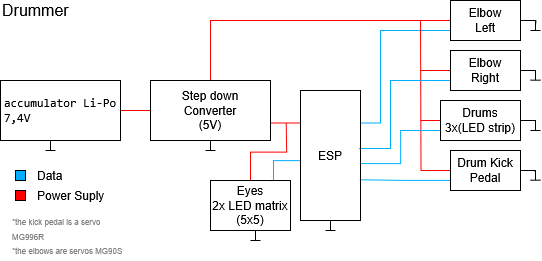

The diagram above was exported from draw.io. Its source (the exported page's mxGraphModel, read from the mxfile embedded in the PNG):
<mxGraphModel dx="561" dy="535" grid="1" gridSize="10" guides="1" tooltips="1" connect="1" arrows="1" fold="1" page="1" pageScale="1" pageWidth="850" pageHeight="1100" math="0" shadow="0">
  <root>
    <mxCell id="0" />
    <mxCell id="1" parent="0" />
    <mxCell id="zj6K4uuOC0A01A_eKvuw-1" style="edgeStyle=orthogonalEdgeStyle;rounded=0;orthogonalLoop=1;jettySize=auto;html=1;exitX=1;exitY=0.5;exitDx=0;exitDy=0;entryX=0;entryY=0.5;entryDx=0;entryDy=0;endArrow=none;startFill=0;strokeColor=#FF0000;" edge="1" parent="1" source="zj6K4uuOC0A01A_eKvuw-45" target="zj6K4uuOC0A01A_eKvuw-43">
      <mxGeometry relative="1" as="geometry" />
    </mxCell>
    <mxCell id="zj6K4uuOC0A01A_eKvuw-2" style="edgeStyle=orthogonalEdgeStyle;rounded=0;orthogonalLoop=1;jettySize=auto;html=1;exitX=0.5;exitY=0;exitDx=0;exitDy=0;entryX=0;entryY=0.5;entryDx=0;entryDy=0;endArrow=none;startFill=0;strokeColor=#FF0000;" edge="1" parent="1" source="zj6K4uuOC0A01A_eKvuw-43" target="zj6K4uuOC0A01A_eKvuw-49">
      <mxGeometry relative="1" as="geometry" />
    </mxCell>
    <mxCell id="zj6K4uuOC0A01A_eKvuw-10" value="" style="endArrow=none;html=1;rounded=0;" edge="1" parent="1">
      <mxGeometry width="50" height="50" relative="1" as="geometry">
        <mxPoint x="130" y="170" as="sourcePoint" />
        <mxPoint x="130" y="160" as="targetPoint" />
      </mxGeometry>
    </mxCell>
    <mxCell id="zj6K4uuOC0A01A_eKvuw-11" value="" style="endArrow=none;html=1;rounded=0;" edge="1" parent="1">
      <mxGeometry width="50" height="50" relative="1" as="geometry">
        <mxPoint x="125" y="170" as="sourcePoint" />
        <mxPoint x="135" y="170" as="targetPoint" />
      </mxGeometry>
    </mxCell>
    <mxCell id="zj6K4uuOC0A01A_eKvuw-12" value="" style="endArrow=none;html=1;rounded=0;" edge="1" parent="1">
      <mxGeometry width="50" height="50" relative="1" as="geometry">
        <mxPoint x="290" y="170" as="sourcePoint" />
        <mxPoint x="290" y="160" as="targetPoint" />
      </mxGeometry>
    </mxCell>
    <mxCell id="zj6K4uuOC0A01A_eKvuw-13" value="" style="endArrow=none;html=1;rounded=0;" edge="1" parent="1">
      <mxGeometry width="50" height="50" relative="1" as="geometry">
        <mxPoint x="285" y="170" as="sourcePoint" />
        <mxPoint x="295" y="170" as="targetPoint" />
      </mxGeometry>
    </mxCell>
    <mxCell id="zj6K4uuOC0A01A_eKvuw-16" style="edgeStyle=orthogonalEdgeStyle;rounded=0;orthogonalLoop=1;jettySize=auto;html=1;exitX=0;exitY=0.25;exitDx=0;exitDy=0;entryX=1;entryY=0.75;entryDx=0;entryDy=0;endArrow=none;startFill=0;strokeColor=#FF0000;" edge="1" parent="1" source="zj6K4uuOC0A01A_eKvuw-42" target="zj6K4uuOC0A01A_eKvuw-43">
      <mxGeometry relative="1" as="geometry" />
    </mxCell>
    <mxCell id="zj6K4uuOC0A01A_eKvuw-17" value="" style="endArrow=none;html=1;rounded=0;" edge="1" parent="1">
      <mxGeometry width="50" height="50" relative="1" as="geometry">
        <mxPoint x="410" y="250" as="sourcePoint" />
        <mxPoint x="410" y="240" as="targetPoint" />
      </mxGeometry>
    </mxCell>
    <mxCell id="zj6K4uuOC0A01A_eKvuw-18" value="" style="endArrow=none;html=1;rounded=0;" edge="1" parent="1">
      <mxGeometry width="50" height="50" relative="1" as="geometry">
        <mxPoint x="405" y="250" as="sourcePoint" />
        <mxPoint x="415" y="250" as="targetPoint" />
      </mxGeometry>
    </mxCell>
    <mxCell id="zj6K4uuOC0A01A_eKvuw-19" style="edgeStyle=orthogonalEdgeStyle;rounded=0;orthogonalLoop=1;jettySize=auto;html=1;exitX=0;exitY=0.75;exitDx=0;exitDy=0;entryX=1;entryY=0.25;entryDx=0;entryDy=0;endArrow=none;startFill=0;strokeColor=#00AEFF;" edge="1" parent="1" source="zj6K4uuOC0A01A_eKvuw-49" target="zj6K4uuOC0A01A_eKvuw-42">
      <mxGeometry relative="1" as="geometry">
        <Array as="points">
          <mxPoint x="460" y="50" />
          <mxPoint x="460" y="143" />
        </Array>
      </mxGeometry>
    </mxCell>
    <mxCell id="zj6K4uuOC0A01A_eKvuw-20" style="edgeStyle=orthogonalEdgeStyle;rounded=0;orthogonalLoop=1;jettySize=auto;html=1;exitX=0;exitY=0.5;exitDx=0;exitDy=0;strokeColor=#FF0000;endArrow=none;startFill=0;" edge="1" parent="1" source="zj6K4uuOC0A01A_eKvuw-51">
      <mxGeometry relative="1" as="geometry">
        <mxPoint x="500" y="90" as="targetPoint" />
      </mxGeometry>
    </mxCell>
    <mxCell id="zj6K4uuOC0A01A_eKvuw-21" style="edgeStyle=orthogonalEdgeStyle;rounded=0;orthogonalLoop=1;jettySize=auto;html=1;exitX=0;exitY=0.5;exitDx=0;exitDy=0;endArrow=none;startFill=0;strokeColor=#FF0000;" edge="1" parent="1" source="zj6K4uuOC0A01A_eKvuw-53">
      <mxGeometry relative="1" as="geometry">
        <mxPoint x="500" y="140" as="targetPoint" />
      </mxGeometry>
    </mxCell>
    <mxCell id="zj6K4uuOC0A01A_eKvuw-22" style="edgeStyle=orthogonalEdgeStyle;rounded=0;orthogonalLoop=1;jettySize=auto;html=1;exitX=0;exitY=0.5;exitDx=0;exitDy=0;endArrow=none;startFill=0;strokeColor=#FF0000;" edge="1" parent="1" source="zj6K4uuOC0A01A_eKvuw-55">
      <mxGeometry relative="1" as="geometry">
        <mxPoint x="500" y="40" as="targetPoint" />
      </mxGeometry>
    </mxCell>
    <mxCell id="zj6K4uuOC0A01A_eKvuw-27" style="edgeStyle=orthogonalEdgeStyle;rounded=0;orthogonalLoop=1;jettySize=auto;html=1;exitX=0;exitY=0.75;exitDx=0;exitDy=0;entryX=0.983;entryY=0.687;entryDx=0;entryDy=0;entryPerimeter=0;endArrow=none;startFill=0;strokeColor=#00AEFF;" edge="1" parent="1" source="zj6K4uuOC0A01A_eKvuw-55" target="zj6K4uuOC0A01A_eKvuw-42">
      <mxGeometry relative="1" as="geometry" />
    </mxCell>
    <mxCell id="zj6K4uuOC0A01A_eKvuw-28" style="edgeStyle=orthogonalEdgeStyle;rounded=0;orthogonalLoop=1;jettySize=auto;html=1;exitX=0;exitY=0.75;exitDx=0;exitDy=0;entryX=0.994;entryY=0.562;entryDx=0;entryDy=0;entryPerimeter=0;strokeColor=#00AEFF;endArrow=none;startFill=0;" edge="1" parent="1" source="zj6K4uuOC0A01A_eKvuw-53" target="zj6K4uuOC0A01A_eKvuw-42">
      <mxGeometry relative="1" as="geometry" />
    </mxCell>
    <mxCell id="zj6K4uuOC0A01A_eKvuw-29" style="edgeStyle=orthogonalEdgeStyle;rounded=0;orthogonalLoop=1;jettySize=auto;html=1;exitX=0;exitY=0.75;exitDx=0;exitDy=0;endArrow=none;startFill=0;strokeColor=#00AEFF;" edge="1" parent="1" source="zj6K4uuOC0A01A_eKvuw-51">
      <mxGeometry relative="1" as="geometry">
        <mxPoint x="450" y="168" as="targetPoint" />
        <Array as="points">
          <mxPoint x="470" y="100" />
          <mxPoint x="470" y="168" />
          <mxPoint x="439" y="168" />
        </Array>
      </mxGeometry>
    </mxCell>
    <mxCell id="zj6K4uuOC0A01A_eKvuw-30" value="" style="whiteSpace=wrap;html=1;aspect=fixed;strokeColor=#000000;fillColor=#00AEFF;" vertex="1" parent="1">
      <mxGeometry x="95" y="190" width="10" height="10" as="geometry" />
    </mxCell>
    <mxCell id="zj6K4uuOC0A01A_eKvuw-31" value="" style="whiteSpace=wrap;html=1;aspect=fixed;fillColor=#FF0000;" vertex="1" parent="1">
      <mxGeometry x="95" y="210" width="10" height="10" as="geometry" />
    </mxCell>
    <mxCell id="zj6K4uuOC0A01A_eKvuw-32" value="&lt;div align=&quot;left&quot;&gt;Data&lt;/div&gt;" style="rounded=0;whiteSpace=wrap;html=1;strokeColor=none;align=left;fillColor=none;" vertex="1" parent="1">
      <mxGeometry x="115" y="190" width="70" height="10" as="geometry" />
    </mxCell>
    <mxCell id="zj6K4uuOC0A01A_eKvuw-33" value="Power Suply" style="rounded=0;whiteSpace=wrap;html=1;strokeColor=none;align=left;fillColor=none;" vertex="1" parent="1">
      <mxGeometry x="115" y="210" width="70" height="10" as="geometry" />
    </mxCell>
    <mxCell id="zj6K4uuOC0A01A_eKvuw-34" value="&lt;font style=&quot;font-size: 16px;&quot;&gt;Drummer&lt;/font&gt;" style="rounded=0;whiteSpace=wrap;html=1;strokeColor=none;align=left;fillColor=none;" vertex="1" parent="1">
      <mxGeometry x="80" y="20" width="120" height="20" as="geometry" />
    </mxCell>
    <mxCell id="zj6K4uuOC0A01A_eKvuw-39" value="" style="endArrow=none;html=1;rounded=0;fontStyle=4" edge="1" parent="1">
      <mxGeometry width="50" height="50" relative="1" as="geometry">
        <mxPoint x="335" y="260" as="sourcePoint" />
        <mxPoint x="335" y="250" as="targetPoint" />
      </mxGeometry>
    </mxCell>
    <mxCell id="zj6K4uuOC0A01A_eKvuw-41" style="edgeStyle=orthogonalEdgeStyle;rounded=0;orthogonalLoop=1;jettySize=auto;html=1;exitX=0.75;exitY=0;exitDx=0;exitDy=0;entryX=0.002;entryY=0.526;entryDx=0;entryDy=0;entryPerimeter=0;endArrow=none;startFill=0;strokeColor=#00AEFF;" edge="1" parent="1" source="zj6K4uuOC0A01A_eKvuw-44" target="zj6K4uuOC0A01A_eKvuw-42">
      <mxGeometry relative="1" as="geometry">
        <Array as="points">
          <mxPoint x="353" y="180" />
          <mxPoint x="380" y="180" />
        </Array>
      </mxGeometry>
    </mxCell>
    <mxCell id="zj6K4uuOC0A01A_eKvuw-42" value="ESP" style="rounded=0;whiteSpace=wrap;html=1;fillColor=none;" vertex="1" parent="1">
      <mxGeometry x="380" y="110" width="60" height="130" as="geometry" />
    </mxCell>
    <mxCell id="zj6K4uuOC0A01A_eKvuw-43" value="Step down&lt;br&gt;Converter&lt;br&gt;(5V)" style="rounded=0;whiteSpace=wrap;html=1;fillColor=none;" vertex="1" parent="1">
      <mxGeometry x="230" y="100" width="120" height="60" as="geometry" />
    </mxCell>
    <mxCell id="zj6K4uuOC0A01A_eKvuw-71" style="edgeStyle=orthogonalEdgeStyle;rounded=0;orthogonalLoop=1;jettySize=auto;html=1;exitX=0.5;exitY=0;exitDx=0;exitDy=0;strokeColor=#FF0000;endArrow=none;startFill=0;" edge="1" parent="1" source="zj6K4uuOC0A01A_eKvuw-44">
      <mxGeometry relative="1" as="geometry">
        <mxPoint x="365.66666666666663" y="142.33333333333331" as="targetPoint" />
      </mxGeometry>
    </mxCell>
    <mxCell id="zj6K4uuOC0A01A_eKvuw-44" value="&lt;div&gt;Eyes&lt;br&gt;2x LED matrix&lt;/div&gt;&lt;div&gt;(5x5)&lt;/div&gt;" style="rounded=0;whiteSpace=wrap;html=1;fillColor=none;" vertex="1" parent="1">
      <mxGeometry x="290" y="200" width="80" height="50" as="geometry" />
    </mxCell>
    <mxCell id="zj6K4uuOC0A01A_eKvuw-45" value="&lt;pre aria-label=&quot;Preložený text: accumulator&quot; dir=&quot;ltr&quot; data-ved=&quot;2ahUKEwi7oaPUppSOAxXw_rsIHTr-OJMQ3ewLegQIDBAU&quot; style=&quot;text-align:left&quot; id=&quot;tw-target-text&quot; data-placeholder=&quot;Preklad&quot; class=&quot;tw-data-text tw-text-large tw-ta&quot;&gt;&lt;span lang=&quot;en&quot; class=&quot;Y2IQFc&quot;&gt;accumulator Li-Po&lt;br&gt;7,4V&lt;/span&gt;&lt;/pre&gt;" style="rounded=0;whiteSpace=wrap;html=1;fillColor=none;" vertex="1" parent="1">
      <mxGeometry x="80" y="100" width="120" height="60" as="geometry" />
    </mxCell>
    <mxCell id="zj6K4uuOC0A01A_eKvuw-48" style="edgeStyle=orthogonalEdgeStyle;rounded=0;orthogonalLoop=1;jettySize=auto;html=1;exitX=1;exitY=0.5;exitDx=0;exitDy=0;endArrow=none;startFill=0;" edge="1" parent="1" source="zj6K4uuOC0A01A_eKvuw-49">
      <mxGeometry relative="1" as="geometry">
        <mxPoint x="615.3333333333334" y="43.333333333333314" as="targetPoint" />
      </mxGeometry>
    </mxCell>
    <mxCell id="zj6K4uuOC0A01A_eKvuw-49" value="Elbow&lt;br&gt;Left" style="rounded=0;whiteSpace=wrap;html=1;fillColor=none;" vertex="1" parent="1">
      <mxGeometry x="530" y="20" width="70" height="40" as="geometry" />
    </mxCell>
    <mxCell id="zj6K4uuOC0A01A_eKvuw-50" style="edgeStyle=orthogonalEdgeStyle;rounded=0;orthogonalLoop=1;jettySize=auto;html=1;exitX=1;exitY=0.5;exitDx=0;exitDy=0;endArrow=none;startFill=0;" edge="1" parent="1" source="zj6K4uuOC0A01A_eKvuw-51">
      <mxGeometry relative="1" as="geometry">
        <mxPoint x="615" y="92.33333333333331" as="targetPoint" />
      </mxGeometry>
    </mxCell>
    <mxCell id="zj6K4uuOC0A01A_eKvuw-51" value="Elbow&lt;br&gt;Right" style="rounded=0;whiteSpace=wrap;html=1;fillColor=none;" vertex="1" parent="1">
      <mxGeometry x="530" y="70" width="70" height="40" as="geometry" />
    </mxCell>
    <mxCell id="zj6K4uuOC0A01A_eKvuw-52" style="edgeStyle=orthogonalEdgeStyle;rounded=0;orthogonalLoop=1;jettySize=auto;html=1;exitX=1;exitY=0.5;exitDx=0;exitDy=0;endArrow=none;startFill=0;" edge="1" parent="1" source="zj6K4uuOC0A01A_eKvuw-53">
      <mxGeometry relative="1" as="geometry">
        <mxPoint x="615" y="143" as="targetPoint" />
      </mxGeometry>
    </mxCell>
    <mxCell id="zj6K4uuOC0A01A_eKvuw-53" value="Drums&lt;br&gt;3x(LED strip)" style="rounded=0;whiteSpace=wrap;html=1;fillColor=none;" vertex="1" parent="1">
      <mxGeometry x="520" y="120" width="80" height="40" as="geometry" />
    </mxCell>
    <mxCell id="zj6K4uuOC0A01A_eKvuw-54" style="edgeStyle=orthogonalEdgeStyle;rounded=0;orthogonalLoop=1;jettySize=auto;html=1;exitX=1;exitY=0.5;exitDx=0;exitDy=0;endArrow=none;startFill=0;" edge="1" parent="1" source="zj6K4uuOC0A01A_eKvuw-55">
      <mxGeometry relative="1" as="geometry">
        <mxPoint x="614.6666666666666" y="191.66666666666669" as="targetPoint" />
      </mxGeometry>
    </mxCell>
    <mxCell id="zj6K4uuOC0A01A_eKvuw-55" value="Drum Kick&lt;br&gt;Pedal" style="rounded=0;whiteSpace=wrap;html=1;fillColor=none;" vertex="1" parent="1">
      <mxGeometry x="530" y="170" width="70" height="40" as="geometry" />
    </mxCell>
    <mxCell id="zj6K4uuOC0A01A_eKvuw-60" value="" style="endArrow=none;html=1;rounded=0;" edge="1" parent="1">
      <mxGeometry width="50" height="50" relative="1" as="geometry">
        <mxPoint x="615" y="150" as="sourcePoint" />
        <mxPoint x="615" y="140" as="targetPoint" />
      </mxGeometry>
    </mxCell>
    <mxCell id="zj6K4uuOC0A01A_eKvuw-61" value="" style="endArrow=none;html=1;rounded=0;" edge="1" parent="1">
      <mxGeometry width="50" height="50" relative="1" as="geometry">
        <mxPoint x="610" y="150" as="sourcePoint" />
        <mxPoint x="620" y="150" as="targetPoint" />
      </mxGeometry>
    </mxCell>
    <mxCell id="zj6K4uuOC0A01A_eKvuw-62" value="" style="endArrow=none;html=1;rounded=0;" edge="1" parent="1">
      <mxGeometry width="50" height="50" relative="1" as="geometry">
        <mxPoint x="615" y="99.67" as="sourcePoint" />
        <mxPoint x="615" y="89.67" as="targetPoint" />
      </mxGeometry>
    </mxCell>
    <mxCell id="zj6K4uuOC0A01A_eKvuw-63" value="" style="endArrow=none;html=1;rounded=0;" edge="1" parent="1">
      <mxGeometry width="50" height="50" relative="1" as="geometry">
        <mxPoint x="610" y="99.67" as="sourcePoint" />
        <mxPoint x="620" y="99.67" as="targetPoint" />
      </mxGeometry>
    </mxCell>
    <mxCell id="zj6K4uuOC0A01A_eKvuw-64" value="" style="endArrow=none;html=1;rounded=0;" edge="1" parent="1">
      <mxGeometry width="50" height="50" relative="1" as="geometry">
        <mxPoint x="615" y="50" as="sourcePoint" />
        <mxPoint x="615" y="40" as="targetPoint" />
      </mxGeometry>
    </mxCell>
    <mxCell id="zj6K4uuOC0A01A_eKvuw-65" value="" style="endArrow=none;html=1;rounded=0;" edge="1" parent="1">
      <mxGeometry width="50" height="50" relative="1" as="geometry">
        <mxPoint x="610" y="50" as="sourcePoint" />
        <mxPoint x="620" y="50" as="targetPoint" />
      </mxGeometry>
    </mxCell>
    <mxCell id="zj6K4uuOC0A01A_eKvuw-66" value="" style="endArrow=none;html=1;rounded=0;" edge="1" parent="1">
      <mxGeometry width="50" height="50" relative="1" as="geometry">
        <mxPoint x="615" y="199.67" as="sourcePoint" />
        <mxPoint x="615" y="189.67" as="targetPoint" />
      </mxGeometry>
    </mxCell>
    <mxCell id="zj6K4uuOC0A01A_eKvuw-67" value="" style="endArrow=none;html=1;rounded=0;" edge="1" parent="1">
      <mxGeometry width="50" height="50" relative="1" as="geometry">
        <mxPoint x="610" y="199.67" as="sourcePoint" />
        <mxPoint x="620" y="199.67" as="targetPoint" />
      </mxGeometry>
    </mxCell>
    <mxCell id="zj6K4uuOC0A01A_eKvuw-68" value="" style="endArrow=none;html=1;rounded=0;" edge="1" parent="1">
      <mxGeometry width="50" height="50" relative="1" as="geometry">
        <mxPoint x="330" y="260" as="sourcePoint" />
        <mxPoint x="340" y="260" as="targetPoint" />
      </mxGeometry>
    </mxCell>
    <mxCell id="zj6K4uuOC0A01A_eKvuw-69" value="&lt;font style=&quot;color: rgb(128, 128, 128); font-size: 8px;&quot;&gt;*the kick pedal is a servo MG996R&lt;br&gt;*the elbows are servos MG90S&lt;/font&gt;" style="rounded=0;whiteSpace=wrap;html=1;strokeColor=none;align=left;fillColor=none;" vertex="1" parent="1">
      <mxGeometry x="90" y="230" width="120" height="50" as="geometry" />
    </mxCell>
  </root>
</mxGraphModel>